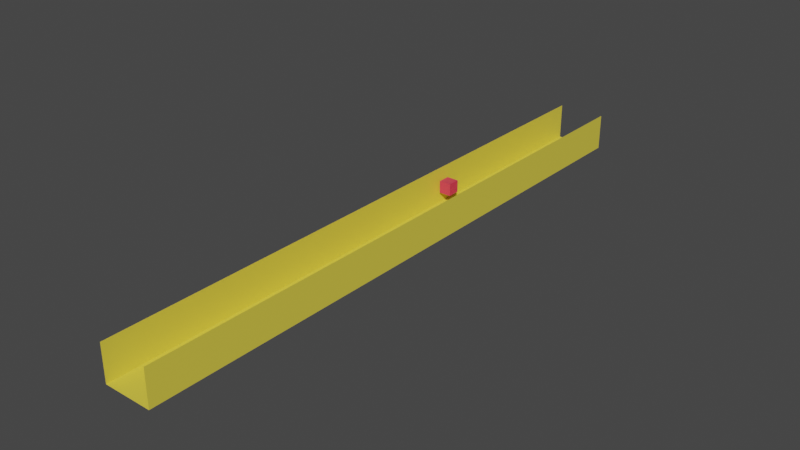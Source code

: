 # Source: Trench3new.blend  (saved by Blender 2.83.19; exported with 4.5.12 LTS)
import bpy
from mathutils import Matrix  # noqa: F401  (used for matrix-valued properties, if any)

bpy.ops.wm.read_factory_settings(use_empty=True)
scene = bpy.context.scene
scene.name = 'Scene'

# ---- collections
col_collection = bpy.data.collections.new('Collection'); scene.collection.children.link(col_collection)

# ---- materials (node trees are filled in below, after node groups)
mat_material_001 = bpy.data.materials.new('Material.001')
mat_material_001.use_transparent_shadow = False
mat_material_002 = bpy.data.materials.new('Material.002')
mat_material_002.use_transparent_shadow = False

# ---- material node trees
mat_material_001.use_nodes = True; mat_material_001.node_tree.nodes.clear()
_N = mat_material_001.node_tree.nodes; _L = mat_material_001.node_tree.links
n0 = _N.new('ShaderNodeBsdfPrincipled'); n0.name = 'Principled BSDF'; n0.location = (10, 300)
n0.distribution = 'GGX'
n0.subsurface_method = 'BURLEY'
n0.inputs[0].default_value = (0.7991, 0.6584, 0.06663, 1.0)
n0.inputs[3].default_value = 1.45
n0.inputs[27].default_value = (0.0, 0.0, 0.0, 1.0)
n0.inputs[28].default_value = 1.0
n1 = _N.new('ShaderNodeOutputMaterial'); n1.name = 'Material Output'; n1.location = (300, 300)
_L.new(n0.outputs[0], n1.inputs[0])
n1.is_active_output = True
mat_material_002.use_nodes = True; mat_material_002.node_tree.nodes.clear()
_N = mat_material_002.node_tree.nodes; _L = mat_material_002.node_tree.links
n0 = _N.new('ShaderNodeBsdfPrincipled'); n0.name = 'Principled BSDF'; n0.location = (10, 300)
n0.distribution = 'GGX'
n0.subsurface_method = 'BURLEY'
n0.inputs[0].default_value = (0.7991, 0.04373, 0.09759, 1.0)
n0.inputs[3].default_value = 1.45
n0.inputs[27].default_value = (0.0, 0.0, 0.0, 1.0)
n0.inputs[28].default_value = 1.0
n1 = _N.new('ShaderNodeOutputMaterial'); n1.name = 'Material Output'; n1.location = (300, 300)
_L.new(n0.outputs[0], n1.inputs[0])
n1.is_active_output = True

# ---- world
world_world = bpy.data.worlds.new('World'); scene.world = world_world
world_world.use_nodes = True; world_world.node_tree.nodes.clear()
_N = world_world.node_tree.nodes; _L = world_world.node_tree.links
n0 = _N.new('ShaderNodeOutputWorld'); n0.name = 'World Output'; n0.location = (300, 300)
n1 = _N.new('ShaderNodeBackground'); n1.name = 'Background'; n1.location = (10, 300)
n1.inputs[0].default_value = (0.05088, 0.05088, 0.05088, 1.0)
_L.new(n1.outputs[0], n0.inputs[0])
n0.is_active_output = True
world_world.color = (0.05088, 0.05088, 0.05088)
world_world.use_sun_shadow = False
world_world.sun_shadow_jitter_overblur = 0.0

# ---- meshes
me_plane = bpy.data.meshes.new('Plane')
me_plane.from_pydata([(-1.0, -1.0, 0.0), (1.0, -1.0, 0.0), (-1.0, 1.0, 0.0), (1.0, 1.0, 0.0)], [], [(0, 1, 3, 2)])
_uv = me_plane.uv_layers.new(name='UVMap')
_uv.uv.foreach_set('vector', [0.0, 0.0, 1.0, 0.0, 1.0, 1.0, 0.0, 1.0])
me_plane.materials.append(mat_material_001)
me_plane.use_remesh_fix_poles = True
me_plane.use_remesh_preserve_attributes = False
me_plane.use_mirror_vertex_groups = False
me_plane.update()
me_plane_001 = bpy.data.meshes.new('Plane.001')
me_plane_001.from_pydata([(-1.0, -1.0, 0.0), (1.0, -1.0, 0.0), (-1.0, 1.0, 0.0), (1.0, 1.0, 0.0)], [], [(0, 1, 3, 2)])
_uv = me_plane_001.uv_layers.new(name='UVMap')
_uv.uv.foreach_set('vector', [0.0, 0.0, 1.0, 0.0, 1.0, 1.0, 0.0, 1.0])
me_plane_001.materials.append(mat_material_001)
me_plane_001.use_remesh_fix_poles = True
me_plane_001.use_remesh_preserve_attributes = False
me_plane_001.use_mirror_vertex_groups = False
me_plane_001.update()
me_plane_003 = bpy.data.meshes.new('Plane.003')
me_plane_003.from_pydata([(-1.0, -1.0, 0.0), (1.0, -1.0, 0.0), (-1.0, 1.0, 0.0), (1.0, 1.0, 0.0)], [], [(0, 1, 3, 2)])
_uv = me_plane_003.uv_layers.new(name='UVMap')
_uv.uv.foreach_set('vector', [0.0, 0.0, 1.0, 0.0, 1.0, 1.0, 0.0, 1.0])
me_plane_003.materials.append(mat_material_001)
me_plane_003.use_remesh_fix_poles = True
me_plane_003.use_remesh_preserve_attributes = False
me_plane_003.use_mirror_vertex_groups = False
me_plane_003.update()
me_cube_001 = bpy.data.meshes.new('Cube.001')
me_cube_001.from_pydata([(-1.0, -1.0, -1.0), (-1.0, -1.0, 1.0), (-1.0, 1.0, -1.0), (-1.0, 1.0, 1.0), (1.0, -1.0, -1.0), (1.0, -1.0, 1.0), (1.0, 1.0, -1.0), (1.0, 1.0, 1.0)], [], [(0, 1, 3, 2), (2, 3, 7, 6), (6, 7, 5, 4), (4, 5, 1, 0), (2, 6, 4, 0), (7, 3, 1, 5)])
_uv = me_cube_001.uv_layers.new(name='UVMap')
_uv.uv.foreach_set('vector', [0.375, 0.0, 0.625, 0.0, 0.625, 0.25, 0.375, 0.25, 0.375, 0.25, 0.625, 0.25, 0.625, 0.5, 0.375, 0.5, 0.375, 0.5, 0.625, 0.5, 0.625, 0.75, 0.375, 0.75, 0.375, 0.75, 0.625, 0.75, 0.625, 1.0, 0.375, 1.0, 0.125, 0.5, 0.375, 0.5, 0.375, 0.75, 0.125, 0.75, 0.625, 0.5, 0.875, 0.5, 0.875, 0.75, 0.625, 0.75])
me_cube_001.materials.append(mat_material_002)
me_cube_001.use_remesh_fix_poles = True
me_cube_001.use_remesh_preserve_attributes = False
me_cube_001.use_mirror_vertex_groups = False
me_cube_001.update()
me_cube_002 = bpy.data.meshes.new('Cube.002')
me_cube_002.from_pydata([(-1.0, -1.0, -1.0), (-1.0, -1.0, 1.0), (-1.0, 1.0, -1.0), (-1.0, 1.0, 1.0), (1.0, -1.0, -1.0), (1.0, -1.0, 1.0), (1.0, 1.0, -1.0), (1.0, 1.0, 1.0)], [], [(0, 1, 3, 2), (2, 3, 7, 6), (6, 7, 5, 4), (4, 5, 1, 0), (2, 6, 4, 0), (7, 3, 1, 5)])
_uv = me_cube_002.uv_layers.new(name='UVMap')
_uv.uv.foreach_set('vector', [0.375, 0.0, 0.625, 0.0, 0.625, 0.25, 0.375, 0.25, 0.375, 0.25, 0.625, 0.25, 0.625, 0.5, 0.375, 0.5, 0.375, 0.5, 0.625, 0.5, 0.625, 0.75, 0.375, 0.75, 0.375, 0.75, 0.625, 0.75, 0.625, 1.0, 0.375, 1.0, 0.125, 0.5, 0.375, 0.5, 0.375, 0.75, 0.125, 0.75, 0.625, 0.5, 0.875, 0.5, 0.875, 0.75, 0.625, 0.75])
me_cube_002.materials.append(mat_material_002)
me_cube_002.use_remesh_fix_poles = True
me_cube_002.use_remesh_preserve_attributes = False
me_cube_002.use_mirror_vertex_groups = False
me_cube_002.update()

# ---- objects
ob_trench_3 = bpy.data.objects.new('Trench 3', me_plane)
ob_wall_left = bpy.data.objects.new('Wall left', me_plane_001)
ob_wall_right = bpy.data.objects.new('Wall right', me_plane_003)
ob_cubeobstacle0 = bpy.data.objects.new('CubeObstacle0', me_cube_001)
ob_cubeobstacle1 = bpy.data.objects.new('CubeObstacle1', me_cube_002)

# ---- transforms, parenting, visibility, modifiers, constraints
ob_trench_3.location = (0.0, 50.0, 0.0)
ob_trench_3.scale = (4.0, 50.0, 1.0)
ob_trench_3.lineart.crease_threshold = 0.0
ob_wall_left.parent = ob_trench_3
ob_wall_left.matrix_parent_inverse = Matrix(((0.25, -0.0, 0.0, -0.0), (-0.0, 0.02, -0.0, -1.0), (0.0, -0.0, 1.0, -0.0), (-0.0, 0.0, -0.0, 1.0)))
ob_wall_left.location = (-4.0, 50.0, 3.0)
ob_wall_left.rotation_euler = (0.0, 1.571, 0.0)
ob_wall_left.scale = (3.0, 50.0, 1.0)
ob_wall_left.lineart.crease_threshold = 0.0
ob_wall_right.parent = ob_trench_3
ob_wall_right.matrix_parent_inverse = Matrix(((0.25, -0.0, 0.0, -0.0), (-0.0, 0.02, -0.0, -1.0), (0.0, -0.0, 1.0, -0.0), (-0.0, 0.0, -0.0, 1.0)))
ob_wall_right.location = (4.0, 50.0, 3.0)
ob_wall_right.rotation_euler = (0.0, -1.571, 0.0)
ob_wall_right.scale = (3.0, 50.0, 1.0)
ob_wall_right.lineart.crease_threshold = 0.0
ob_cubeobstacle0.parent = ob_trench_3
ob_cubeobstacle0.matrix_parent_inverse = Matrix(((0.25, -0.0, 0.0, -0.0), (-0.0, 0.02, -0.0, -1.0), (0.0, -0.0, 1.0, -0.0), (-0.0, 0.0, -0.0, 1.0)))
ob_cubeobstacle0.location = (2.715, 45.18, 3.0)
ob_cubeobstacle0.lineart.crease_threshold = 0.0
ob_cubeobstacle1.parent = ob_trench_3
ob_cubeobstacle1.matrix_parent_inverse = Matrix(((0.25, -0.0, 0.0, -0.0), (-0.0, 0.02, -0.0, -1.0), (0.0, -0.0, 1.0, -0.0), (-0.0, 0.0, -0.0, 1.0)))
ob_cubeobstacle1.location = (-2.638, 65.15, 3.0)
ob_cubeobstacle1.lineart.crease_threshold = 0.0

# ---- collection membership
col_collection.objects.link(ob_trench_3)
col_collection.objects.link(ob_wall_left)
col_collection.objects.link(ob_wall_right)
col_collection.objects.link(ob_cubeobstacle0)
col_collection.objects.link(ob_cubeobstacle1)

# ---- scene / render settings (as saved in the file)
scene.frame_start = 1; scene.frame_end = 250; scene.frame_set(1)
scene.render.engine = 'BLENDER_EEVEE_NEXT'
scene.cycles.use_denoising = False
scene.cycles.samples = 128
scene.cycles.sampling_pattern = 'TABULATED_SOBOL'
scene.cycles.use_adaptive_sampling = False
scene.cycles.use_light_tree = False
scene.view_settings.view_transform = 'Filmic'
bpy.context.view_layer.update()

# ---- added for rendering (the .blend has no active camera and no usable light): camera, sun
cam_auto = bpy.data.cameras.new('AutoCamera')
cam_auto.lens = 50.0
cam_auto.sensor_width = 36.0
cam_auto.clip_end = 1631.86
ob_auto_camera = bpy.data.objects.new('AutoCamera', cam_auto)
scene.collection.objects.link(ob_auto_camera)
ob_auto_camera.location = (92.9839, -61.5807, 77.3871)
ob_auto_camera.rotation_euler = (1.09748, -7.21219e-08, 0.694738)
scene.camera = ob_auto_camera
light_auto_sun = bpy.data.lights.new('AutoSun', 'SUN')
light_auto_sun.energy = 3.0
light_auto_sun.angle = 0.0523599
ob_auto_sun = bpy.data.objects.new('AutoSun', light_auto_sun)
scene.collection.objects.link(ob_auto_sun)
ob_auto_sun.rotation_euler = (0.872665, 0.174533, 0.523599)
bpy.context.view_layer.update()
